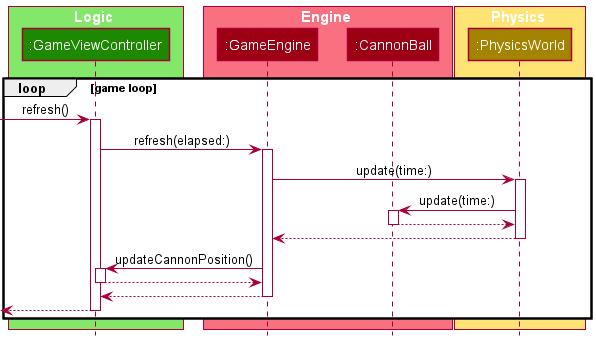

The diagram above was rendered by PlantUML. Its source (embedded in the PNG):
@startuml
!include style.puml


box Logic UI_COLOR_T1
participant ":GameViewController" as VC UI_COLOR
end box

box Engine MODEL_COLOR_T1
participant ":GameEngine" as Engine MODEL_COLOR
participant ":CannonBall" as Ball MODEL_COLOR
end box

box Physics STORAGE_COLOR_T1
participant ":PhysicsWorld" as Physics STORAGE_COLOR

loop game loop
    [-> VC: refresh()
    activate VC
    VC -> Engine : refresh(elapsed:)
    activate Engine

    Engine -> Physics : update(time:)
    activate Physics

    Physics -> Ball : update(time:)
    activate Ball
    Ball --> Physics
    deactivate Ball

    Physics --> Engine
    deactivate Physics

    Engine -> VC : updateCannonPosition()
    activate VC
    VC --> Engine
    deactivate VC

    Engine --> VC
    deactivate Engine

    [<-- VC
    deactivate VC
end

@enduml